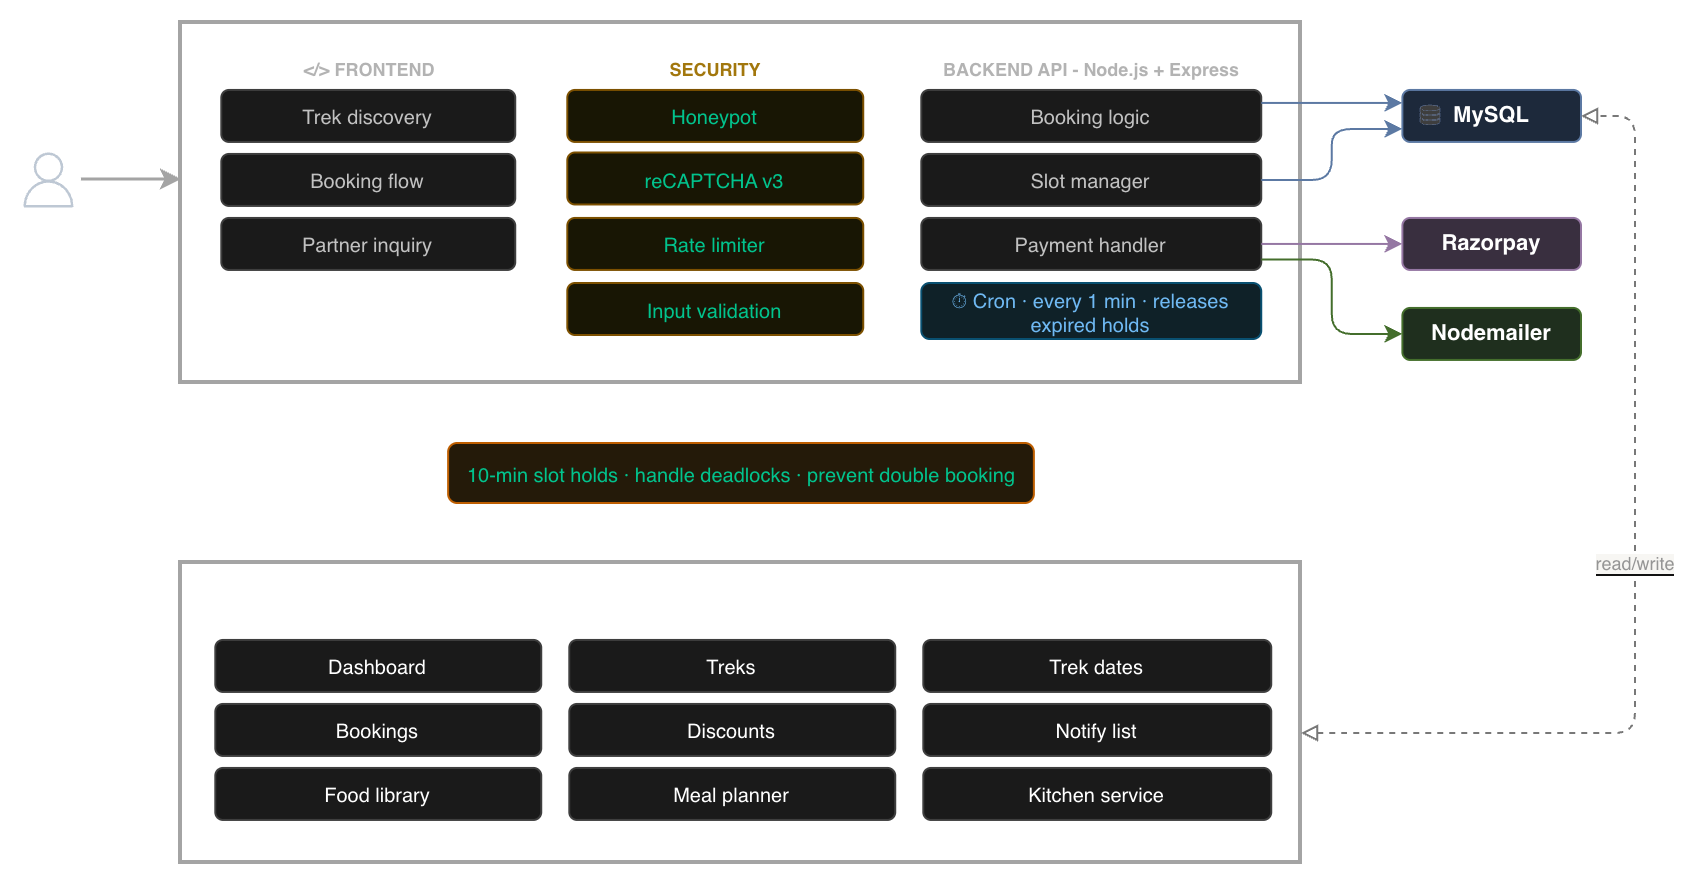

The diagram above was exported from draw.io. Its source (the exported page's mxGraphModel, read from the mxfile embedded in the PNG):
<mxGraphModel dx="1134" dy="740" grid="1" gridSize="10" guides="1" tooltips="1" connect="1" arrows="1" fold="1" page="1" pageScale="1" pageWidth="850" pageHeight="1100" background="none" math="0" shadow="0">
  <root>
    <mxCell id="0" />
    <mxCell id="1" parent="0" />
    <mxCell id="XI8WLfz4ejkayApxM9CU-29" parent="1" style="sketch=0;outlineConnect=0;fontColor=#232F3E;gradientColor=none;fillColor=#232F3D;strokeColor=none;dashed=0;verticalLabelPosition=bottom;verticalAlign=middle;align=center;html=1;fontSize=12;fontStyle=0;aspect=fixed;pointerEvents=1;shape=mxgraph.aws4.user;" value="" vertex="1">
      <mxGeometry height="27.47" width="27.47" x="110" y="264.74" as="geometry" />
    </mxCell>
    <mxCell id="XI8WLfz4ejkayApxM9CU-30" parent="1" style="rounded=0;whiteSpace=wrap;html=1;fillColor=none;strokeColor=#555555;strokeWidth=2;glass=0;" value="" vertex="1">
      <mxGeometry height="180" width="560" x="190" y="200" as="geometry" />
    </mxCell>
    <mxCell id="XI8WLfz4ejkayApxM9CU-31" parent="1" style="text;html=1;strokeColor=none;fillColor=none;align=center;fontSize=9;fontStyle=1;letterSpacing=1;fontColor=#444444;" value="&amp;lt;/&amp;gt; FRONTEND" vertex="1">
      <mxGeometry height="16" width="153" x="207.11764705882365" y="212.47058823529414" as="geometry" />
    </mxCell>
    <mxCell id="XI8WLfz4ejkayApxM9CU-32" parent="1" style="rounded=1;whiteSpace=wrap;html=1;fillColor=#f5f5f5;strokeColor=#cccccc;fontSize=10;fontColor=#333333;" value="Trek discovery" vertex="1">
      <mxGeometry height="26" width="147" x="210.11764705882365" y="233.47058823529414" as="geometry" />
    </mxCell>
    <mxCell id="XI8WLfz4ejkayApxM9CU-33" parent="1" style="rounded=1;whiteSpace=wrap;html=1;fillColor=#f5f5f5;strokeColor=#cccccc;fontSize=10;fontColor=#333333;" value="Booking flow" vertex="1">
      <mxGeometry height="26" width="147" x="210.11764705882365" y="265.47058823529414" as="geometry" />
    </mxCell>
    <mxCell id="XI8WLfz4ejkayApxM9CU-34" parent="1" style="rounded=1;whiteSpace=wrap;html=1;fillColor=#f5f5f5;strokeColor=#cccccc;fontSize=10;fontColor=#333333;" value="Partner inquiry" vertex="1">
      <mxGeometry height="26" width="147" x="210.11764705882365" y="297.47058823529414" as="geometry" />
    </mxCell>
    <mxCell id="XI8WLfz4ejkayApxM9CU-35" parent="1" style="text;html=1;strokeColor=none;fillColor=none;align=center;fontSize=9;fontStyle=1;letterSpacing=1;fontColor=#b8860b;" value="SECURITY" vertex="1">
      <mxGeometry height="16" width="156" x="379.11764705882365" y="212.47058823529414" as="geometry" />
    </mxCell>
    <mxCell id="XI8WLfz4ejkayApxM9CU-36" parent="1" style="rounded=1;whiteSpace=wrap;html=1;fillColor=#fffde7;strokeColor=#f0bc00;fontSize=10;fontColor=light-dark(#5D4E00,#01C38D);" value="Honeypot" vertex="1">
      <mxGeometry height="26" width="148" x="383.11764705882365" y="233.47058823529414" as="geometry" />
    </mxCell>
    <mxCell id="XI8WLfz4ejkayApxM9CU-37" parent="1" style="rounded=1;whiteSpace=wrap;html=1;fillColor=#fffde7;strokeColor=#f0bc00;fontSize=10;fontColor=light-dark(#5D4E00,#01C38D);" value="reCAPTCHA v3" vertex="1">
      <mxGeometry height="26" width="148" x="383.11764705882365" y="264.7405882352941" as="geometry" />
    </mxCell>
    <mxCell id="XI8WLfz4ejkayApxM9CU-38" parent="1" style="rounded=1;whiteSpace=wrap;html=1;fillColor=#fffde7;strokeColor=#f0bc00;fontSize=10;fontColor=light-dark(#5D4E00,#01C38D);" value="Rate limiter" vertex="1">
      <mxGeometry height="26" width="148" x="383.11764705882365" y="297.47058823529414" as="geometry" />
    </mxCell>
    <mxCell id="XI8WLfz4ejkayApxM9CU-39" parent="1" style="rounded=1;whiteSpace=wrap;html=1;fillColor=#fffde7;strokeColor=#f0bc00;fontSize=10;fontColor=light-dark(#5D4E00,#01C38D);" value="Input validation" vertex="1">
      <mxGeometry height="26" width="148" x="383.11764705882365" y="330.0005882352941" as="geometry" />
    </mxCell>
    <mxCell id="XI8WLfz4ejkayApxM9CU-40" parent="1" style="text;html=1;strokeColor=none;fillColor=none;align=center;fontSize=9;fontStyle=1;letterSpacing=1;fontColor=#444444;" value="BACKEND API - Node.js + Express" vertex="1">
      <mxGeometry height="16" width="175" x="557.1176470588236" y="212.47058823529414" as="geometry" />
    </mxCell>
    <mxCell id="XI8WLfz4ejkayApxM9CU-41" parent="1" style="rounded=1;whiteSpace=wrap;html=1;fillColor=#f5f5f5;strokeColor=#cccccc;fontSize=10;fontColor=#333333;" value="Booking logic" vertex="1">
      <mxGeometry height="26" width="170" x="560.1176470588236" y="233.47058823529414" as="geometry" />
    </mxCell>
    <mxCell id="XI8WLfz4ejkayApxM9CU-42" parent="1" style="rounded=1;whiteSpace=wrap;html=1;fillColor=#f5f5f5;strokeColor=#cccccc;fontSize=10;fontColor=#333333;" value="Slot manager" vertex="1">
      <mxGeometry height="26" width="170" x="560.1176470588236" y="265.47058823529414" as="geometry" />
    </mxCell>
    <mxCell id="XI8WLfz4ejkayApxM9CU-43" parent="1" style="rounded=1;whiteSpace=wrap;html=1;fillColor=#f5f5f5;strokeColor=#cccccc;fontSize=10;fontColor=#333333;" value="Payment handler" vertex="1">
      <mxGeometry height="26" width="170" x="560.1176470588236" y="297.47058823529414" as="geometry" />
    </mxCell>
    <mxCell id="XI8WLfz4ejkayApxM9CU-44" parent="1" style="rounded=1;whiteSpace=wrap;html=1;fillColor=#e1f5fe;strokeColor=#81d4fa;fontSize=10;fontColor=#01579b;" value="⏱ Cron · every 1 min · releases expired holds" vertex="1">
      <mxGeometry height="28" width="170" x="560.1176470588236" y="330.0005882352941" as="geometry" />
    </mxCell>
    <mxCell id="XI8WLfz4ejkayApxM9CU-45" parent="1" style="rounded=1;whiteSpace=wrap;html=1;fillColor=#dae8fc;strokeColor=#6c8ebf;fontSize=11;fontStyle=1;" value="MySQL" vertex="1">
      <mxGeometry height="26" width="89.32" x="800.6800000000001" y="233.47000000000003" as="geometry" />
    </mxCell>
    <mxCell id="XI8WLfz4ejkayApxM9CU-46" parent="1" style="rounded=1;whiteSpace=wrap;html=1;fillColor=#e1d5e7;strokeColor=#9673a6;fontSize=11;fontStyle=1;" value="Razorpay" vertex="1">
      <mxGeometry height="26" width="89.32" x="800.6800000000001" y="297.47" as="geometry" />
    </mxCell>
    <mxCell id="XI8WLfz4ejkayApxM9CU-47" parent="1" style="rounded=1;whiteSpace=wrap;html=1;fillColor=#d5e8d4;strokeColor=#82b366;fontSize=11;fontStyle=1;" value="Nodemailer" vertex="1">
      <mxGeometry height="26" width="89.32" x="800.6800000000001" y="342.47" as="geometry" />
    </mxCell>
    <mxCell id="XI8WLfz4ejkayApxM9CU-48" parent="1" style="rounded=1;whiteSpace=wrap;html=1;fillColor=#fff3e0;strokeColor=#fb8c00;fontSize=10;fontColor=#bf360c;" value="&lt;font style=&quot;color: light-dark(rgb(0, 0, 0), rgb(1, 195, 141));&quot;&gt;10-min slot holds · handle deadlocks · prevent double booking&lt;/font&gt;" vertex="1">
      <mxGeometry height="30" width="292.88" x="323.55999999999995" y="410" as="geometry" />
    </mxCell>
    <mxCell id="XI8WLfz4ejkayApxM9CU-49" parent="1" style="rounded=0;whiteSpace=wrap;html=1;fillColor=none;strokeColor=#555555;strokeWidth=2;" value="" vertex="1">
      <mxGeometry height="150" width="560" x="190" y="470" as="geometry" />
    </mxCell>
    <mxCell id="XI8WLfz4ejkayApxM9CU-50" parent="1" style="rounded=1;whiteSpace=wrap;html=1;fillColor=#f5f5f5;strokeColor=#cccccc;fontSize=10;" value="Dashboard" vertex="1">
      <mxGeometry height="26" width="163" x="207.11764705882365" y="508.47058823529414" as="geometry" />
    </mxCell>
    <mxCell id="XI8WLfz4ejkayApxM9CU-51" parent="1" style="rounded=1;whiteSpace=wrap;html=1;fillColor=#f5f5f5;strokeColor=#cccccc;fontSize=10;" value="Treks" vertex="1">
      <mxGeometry height="26" width="163" x="384.11764705882365" y="508.47058823529414" as="geometry" />
    </mxCell>
    <mxCell id="XI8WLfz4ejkayApxM9CU-52" parent="1" style="rounded=1;whiteSpace=wrap;html=1;fillColor=#f5f5f5;strokeColor=#cccccc;fontSize=10;" value="Trek dates" vertex="1">
      <mxGeometry height="26" width="174" x="561.1176470588236" y="508.47058823529414" as="geometry" />
    </mxCell>
    <mxCell id="XI8WLfz4ejkayApxM9CU-53" parent="1" style="rounded=1;whiteSpace=wrap;html=1;fillColor=#f5f5f5;strokeColor=#cccccc;fontSize=10;" value="Bookings" vertex="1">
      <mxGeometry height="26" width="163" x="207.11764705882365" y="540.4705882352941" as="geometry" />
    </mxCell>
    <mxCell id="XI8WLfz4ejkayApxM9CU-54" parent="1" style="rounded=1;whiteSpace=wrap;html=1;fillColor=#f5f5f5;strokeColor=#cccccc;fontSize=10;" value="Discounts" vertex="1">
      <mxGeometry height="26" width="163" x="384.11764705882365" y="540.4705882352941" as="geometry" />
    </mxCell>
    <mxCell id="XI8WLfz4ejkayApxM9CU-55" parent="1" style="rounded=1;whiteSpace=wrap;html=1;fillColor=#f5f5f5;strokeColor=#cccccc;fontSize=10;" value="Notify list" vertex="1">
      <mxGeometry height="26" width="174" x="561.1176470588236" y="540.4705882352941" as="geometry" />
    </mxCell>
    <mxCell id="XI8WLfz4ejkayApxM9CU-56" parent="1" style="rounded=1;whiteSpace=wrap;html=1;fillColor=#f5f5f5;strokeColor=#cccccc;fontSize=10;" value="Food library" vertex="1">
      <mxGeometry height="26" width="163" x="207.11764705882365" y="572.4705882352941" as="geometry" />
    </mxCell>
    <mxCell id="XI8WLfz4ejkayApxM9CU-57" parent="1" style="rounded=1;whiteSpace=wrap;html=1;fillColor=#f5f5f5;strokeColor=#cccccc;fontSize=10;" value="Meal planner" vertex="1">
      <mxGeometry height="26" width="163" x="384.11764705882365" y="572.4705882352941" as="geometry" />
    </mxCell>
    <mxCell id="XI8WLfz4ejkayApxM9CU-58" parent="1" style="rounded=1;whiteSpace=wrap;html=1;fillColor=#f5f5f5;strokeColor=#cccccc;fontSize=10;" value="Kitchen service" vertex="1">
      <mxGeometry height="26" width="174" x="561.1176470588236" y="572.4705882352941" as="geometry" />
    </mxCell>
    <mxCell id="XI8WLfz4ejkayApxM9CU-59" edge="1" parent="1" style="edgeStyle=orthogonalEdgeStyle;html=1;strokeColor=#555555;strokeWidth=1.5;" value="">
      <mxGeometry relative="1" as="geometry">
        <mxPoint x="140" y="278" as="sourcePoint" />
        <mxPoint x="190" y="278" as="targetPoint" />
      </mxGeometry>
    </mxCell>
    <mxCell id="XI8WLfz4ejkayApxM9CU-60" edge="1" parent="1" source="XI8WLfz4ejkayApxM9CU-41" style="edgeStyle=orthogonalEdgeStyle;html=1;strokeColor=#6c8ebf;strokeWidth=1;exitX=1;exitY=0.25;exitDx=0;exitDy=0;entryX=0;entryY=0.25;entryDx=0;entryDy=0;" target="XI8WLfz4ejkayApxM9CU-45" value="">
      <mxGeometry relative="1" as="geometry">
        <Array as="points" />
        <mxPoint x="790" y="240" as="targetPoint" />
      </mxGeometry>
    </mxCell>
    <mxCell id="XI8WLfz4ejkayApxM9CU-61" edge="1" parent="1" source="XI8WLfz4ejkayApxM9CU-43" style="edgeStyle=orthogonalEdgeStyle;html=1;strokeColor=#9673a6;strokeWidth=1;exitX=1;exitY=0.5;exitDx=0;exitDy=0;entryX=0;entryY=0.5;entryDx=0;entryDy=0;" target="XI8WLfz4ejkayApxM9CU-46" value="">
      <mxGeometry relative="1" as="geometry" />
    </mxCell>
    <mxCell id="XI8WLfz4ejkayApxM9CU-62" edge="1" parent="1" source="XI8WLfz4ejkayApxM9CU-43" style="edgeStyle=orthogonalEdgeStyle;html=1;strokeColor=#82b366;strokeWidth=1;exitX=1;exitY=0.8;exitDx=0;exitDy=0;entryX=0;entryY=0.5;entryDx=0;entryDy=0;" target="XI8WLfz4ejkayApxM9CU-47" value="">
      <mxGeometry relative="1" as="geometry" />
    </mxCell>
    <mxCell id="XI8WLfz4ejkayApxM9CU-63" edge="1" parent="1" style="edgeStyle=orthogonalEdgeStyle;html=1;strokeColor=#888888;strokeWidth=1;dashed=1;startArrow=block;startFill=0;endArrow=block;endFill=0;fontSize=9;fontColor=#666666;" target="XI8WLfz4ejkayApxM9CU-45" value="&lt;span style=&quot;background-color: light-dark(rgb(255, 255, 255), rgb(247, 246, 243));&quot;&gt;read/write&lt;/span&gt;">
      <mxGeometry relative="1" x="0.0003" as="geometry">
        <mxPoint as="offset" />
        <Array as="points">
          <mxPoint x="770" y="555" />
          <mxPoint x="917" y="555" />
          <mxPoint x="917" y="246" />
        </Array>
        <mxPoint x="750" y="555" as="sourcePoint" />
      </mxGeometry>
    </mxCell>
    <mxCell id="XI8WLfz4ejkayApxM9CU-64" parent="1" style="text;html=1;whiteSpace=wrap;strokeColor=none;fillColor=none;align=left;verticalAlign=bottom;rounded=0;fontSize=10;" value="Admin Panel&amp;nbsp;" vertex="1">
      <mxGeometry height="30" width="90" x="210.12" y="478.47" as="geometry" />
    </mxCell>
    <mxCell id="XI8WLfz4ejkayApxM9CU-65" edge="1" parent="1" source="XI8WLfz4ejkayApxM9CU-42" style="edgeStyle=orthogonalEdgeStyle;html=1;strokeColor=light-dark(#82B366,#5C79A3);strokeWidth=1;exitX=1;exitY=0.5;exitDx=0;exitDy=0;entryX=0;entryY=0.75;entryDx=0;entryDy=0;" target="XI8WLfz4ejkayApxM9CU-45" value="">
      <mxGeometry relative="1" as="geometry">
        <mxPoint x="740" y="328" as="sourcePoint" />
        <mxPoint x="790" y="260" as="targetPoint" />
      </mxGeometry>
    </mxCell>
    <mxCell id="XI8WLfz4ejkayApxM9CU-66" parent="1" style="fontColor=#0066CC;verticalAlign=top;verticalLabelPosition=bottom;labelPosition=center;align=center;html=1;outlineConnect=0;fillColor=#CCCCCC;strokeColor=#6881B3;gradientColor=none;gradientDirection=north;strokeWidth=2;shape=mxgraph.networks.storage;" value="" vertex="1">
      <mxGeometry height="10" width="10" x="810" y="241.47000000000003" as="geometry" />
    </mxCell>
  </root>
</mxGraphModel>